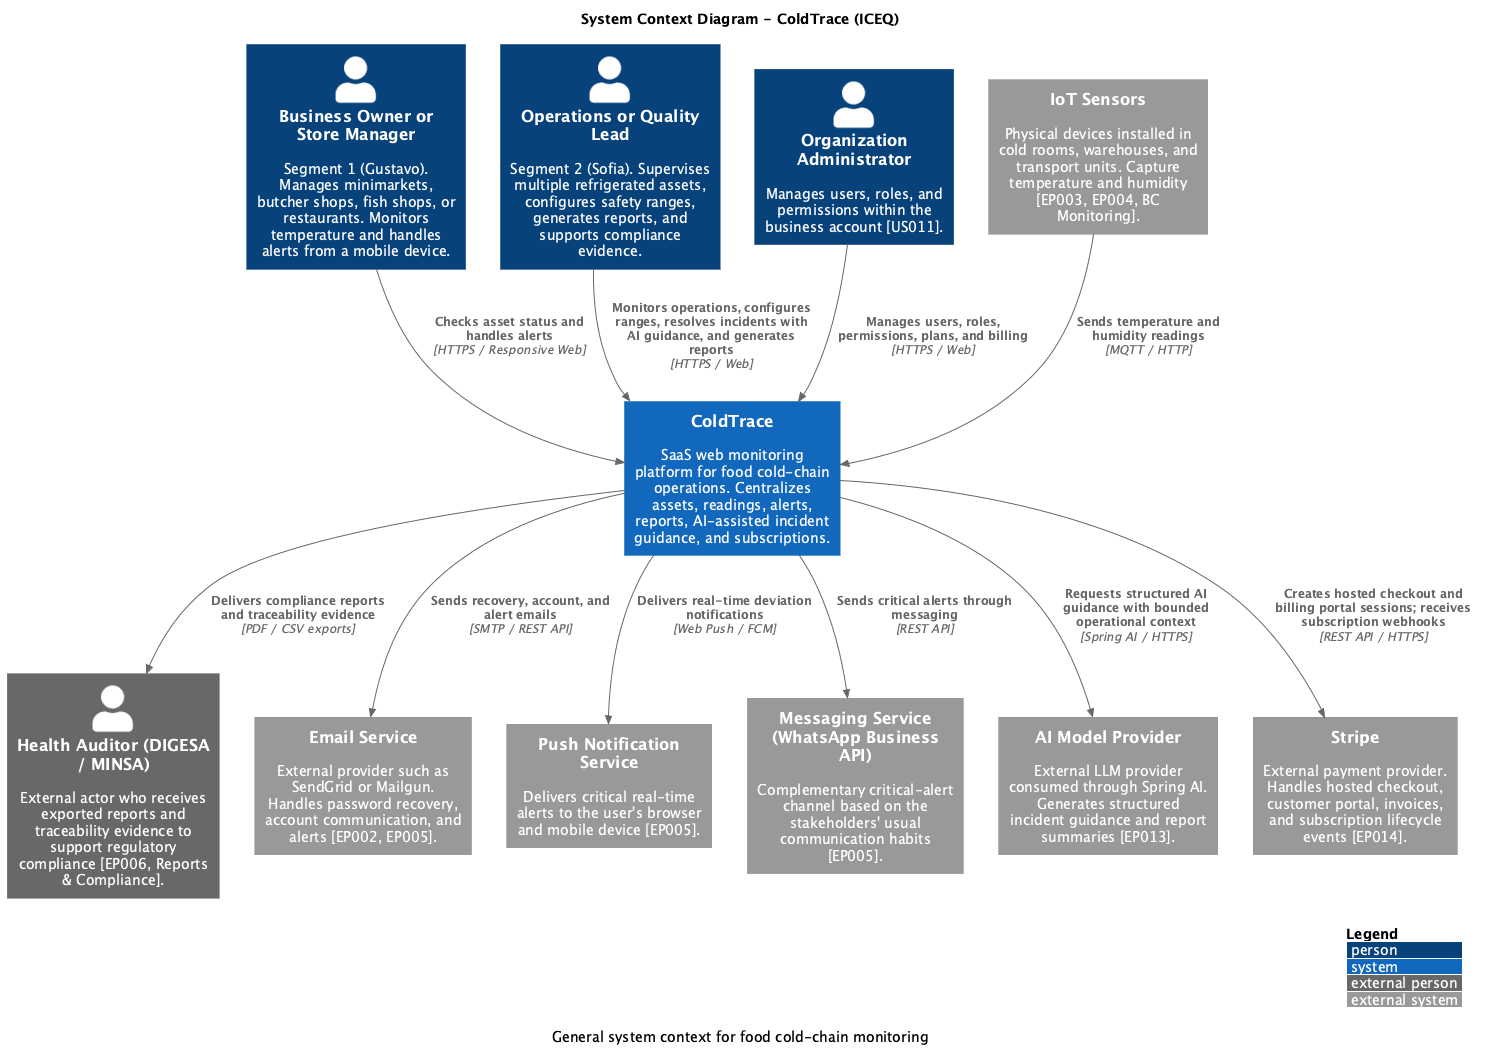

The diagram above was rendered by PlantUML. Its source (embedded in the PNG):
@startuml
!include https://raw.githubusercontent.com/plantuml-stdlib/C4-PlantUML/master/C4_Context.puml

title System Context Diagram - ColdTrace (ICEQ)
caption General system context for food cold-chain monitoring

LAYOUT_WITH_LEGEND()
LAYOUT_TOP_DOWN()

' Main actors
Person(owner, "Business Owner or Store Manager", "Segment 1 (Gustavo). Manages minimarkets, butcher shops, fish shops, or restaurants. Monitors temperature and handles alerts from a mobile device.")

Person(operations_lead, "Operations or Quality Lead", "Segment 2 (Sofia). Supervises multiple refrigerated assets, configures safety ranges, generates reports, and supports compliance evidence.")

Person(admin, "Organization Administrator", "Manages users, roles, and permissions within the business account [US011].")

Person_Ext(auditor, "Health Auditor (DIGESA / MINSA)", "External actor who receives exported reports and traceability evidence to support regulatory compliance [EP006, Reports & Compliance].")

' Main system
System(coldtrace, "ColdTrace", "SaaS web monitoring platform for food cold-chain operations. Centralizes assets, readings, alerts, reports, AI-assisted incident guidance, and subscriptions.")

' External systems
System_Ext(sensors, "IoT Sensors", "Physical devices installed in cold rooms, warehouses, and transport units. Capture temperature and humidity [EP003, EP004, BC Monitoring].")

System_Ext(email, "Email Service", "External provider such as SendGrid or Mailgun. Handles password recovery, account communication, and alerts [EP002, EP005].")

System_Ext(push, "Push Notification Service", "Delivers critical real-time alerts to the user's browser and mobile device [EP005].")

System_Ext(whatsapp, "Messaging Service (WhatsApp Business API)", "Complementary critical-alert channel based on the stakeholders' usual communication habits [EP005].")

System_Ext(ai_provider, "AI Model Provider", "External LLM provider consumed through Spring AI. Generates structured incident guidance and report summaries [EP013].")

System_Ext(stripe, "Stripe", "External payment provider. Handles hosted checkout, customer portal, invoices, and subscription lifecycle events [EP014].")

' Main relationships
Rel(owner, coldtrace, "Checks asset status and handles alerts", "HTTPS / Responsive Web")
Rel(operations_lead, coldtrace, "Monitors operations, configures ranges, resolves incidents with AI guidance, and generates reports", "HTTPS / Web")
Rel(admin, coldtrace, "Manages users, roles, permissions, plans, and billing", "HTTPS / Web")

Rel(coldtrace, auditor, "Delivers compliance reports and traceability evidence", "PDF / CSV exports")

Rel(sensors, coldtrace, "Sends temperature and humidity readings", "MQTT / HTTP")

Rel(coldtrace, email, "Sends recovery, account, and alert emails", "SMTP / REST API")
Rel(coldtrace, push, "Delivers real-time deviation notifications", "Web Push / FCM")
Rel(coldtrace, whatsapp, "Sends critical alerts through messaging", "REST API")

Rel(coldtrace, ai_provider, "Requests structured AI guidance with bounded operational context", "Spring AI / HTTPS")
Rel(coldtrace, stripe, "Creates hosted checkout and billing portal sessions; receives subscription webhooks", "REST API / HTTPS")

@enduml